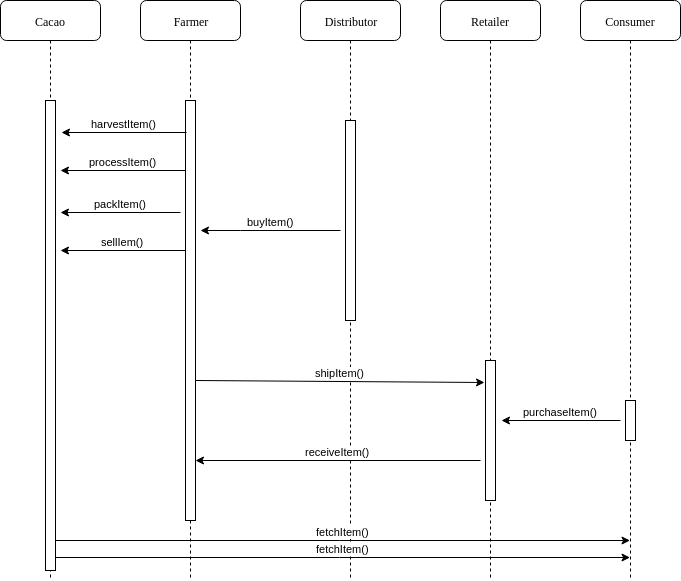

The diagram above was exported from draw.io. Its source (the exported page's mxGraphModel, read from the mxfile embedded in the PNG):
<mxGraphModel dx="460" dy="813" grid="1" gridSize="10" guides="1" tooltips="1" connect="1" arrows="1" fold="1" page="1" pageScale="1" pageWidth="1100" pageHeight="850" background="#ffffff" math="0" shadow="0">
  <root>
    <mxCell id="0" />
    <mxCell id="1" parent="0" />
    <mxCell id="7baba1c4bc27f4b0-2" value="Farmer" style="shape=umlLifeline;perimeter=lifelinePerimeter;whiteSpace=wrap;html=1;container=1;collapsible=0;recursiveResize=0;outlineConnect=0;rounded=1;shadow=0;comic=0;labelBackgroundColor=none;strokeColor=#000000;strokeWidth=1;fillColor=#FFFFFF;fontFamily=Verdana;fontSize=12;fontColor=#000000;align=center;" parent="1" vertex="1">
      <mxGeometry x="240" y="80" width="100" height="580" as="geometry" />
    </mxCell>
    <mxCell id="7baba1c4bc27f4b0-10" value="" style="html=1;points=[];perimeter=orthogonalPerimeter;rounded=0;shadow=0;comic=0;labelBackgroundColor=none;strokeColor=#000000;strokeWidth=1;fillColor=#FFFFFF;fontFamily=Verdana;fontSize=12;fontColor=#000000;align=center;" parent="7baba1c4bc27f4b0-2" vertex="1">
      <mxGeometry x="45" y="100" width="10" height="420" as="geometry" />
    </mxCell>
    <mxCell id="7baba1c4bc27f4b0-3" value="Distributor" style="shape=umlLifeline;perimeter=lifelinePerimeter;whiteSpace=wrap;html=1;container=1;collapsible=0;recursiveResize=0;outlineConnect=0;rounded=1;shadow=0;comic=0;labelBackgroundColor=none;strokeColor=#000000;strokeWidth=1;fillColor=#FFFFFF;fontFamily=Verdana;fontSize=12;fontColor=#000000;align=center;" parent="1" vertex="1">
      <mxGeometry x="400" y="80" width="100" height="580" as="geometry" />
    </mxCell>
    <mxCell id="7baba1c4bc27f4b0-13" value="" style="html=1;points=[];perimeter=orthogonalPerimeter;rounded=0;shadow=0;comic=0;labelBackgroundColor=none;strokeColor=#000000;strokeWidth=1;fillColor=#FFFFFF;fontFamily=Verdana;fontSize=12;fontColor=#000000;align=center;" parent="7baba1c4bc27f4b0-3" vertex="1">
      <mxGeometry x="45" y="120" width="10" height="200" as="geometry" />
    </mxCell>
    <mxCell id="7baba1c4bc27f4b0-4" value="Retailer" style="shape=umlLifeline;perimeter=lifelinePerimeter;whiteSpace=wrap;html=1;container=1;collapsible=0;recursiveResize=0;outlineConnect=0;rounded=1;shadow=0;comic=0;labelBackgroundColor=none;strokeColor=#000000;strokeWidth=1;fillColor=#FFFFFF;fontFamily=Verdana;fontSize=12;fontColor=#000000;align=center;" parent="1" vertex="1">
      <mxGeometry x="540" y="80" width="100" height="580" as="geometry" />
    </mxCell>
    <mxCell id="7baba1c4bc27f4b0-5" value="Consumer" style="shape=umlLifeline;perimeter=lifelinePerimeter;whiteSpace=wrap;html=1;container=1;collapsible=0;recursiveResize=0;outlineConnect=0;rounded=1;shadow=0;comic=0;labelBackgroundColor=none;strokeColor=#000000;strokeWidth=1;fillColor=#FFFFFF;fontFamily=Verdana;fontSize=12;fontColor=#000000;align=center;" parent="1" vertex="1">
      <mxGeometry x="680" y="80" width="100" height="580" as="geometry" />
    </mxCell>
    <mxCell id="7baba1c4bc27f4b0-19" value="" style="html=1;points=[];perimeter=orthogonalPerimeter;rounded=0;shadow=0;comic=0;labelBackgroundColor=none;strokeColor=#000000;strokeWidth=1;fillColor=#FFFFFF;fontFamily=Verdana;fontSize=12;fontColor=#000000;align=center;" parent="7baba1c4bc27f4b0-5" vertex="1">
      <mxGeometry x="45" y="400" width="10" height="40" as="geometry" />
    </mxCell>
    <mxCell id="7baba1c4bc27f4b0-8" value="Cacao" style="shape=umlLifeline;perimeter=lifelinePerimeter;whiteSpace=wrap;html=1;container=1;collapsible=0;recursiveResize=0;outlineConnect=0;rounded=1;shadow=0;comic=0;labelBackgroundColor=none;strokeColor=#000000;strokeWidth=1;fillColor=#FFFFFF;fontFamily=Verdana;fontSize=12;fontColor=#000000;align=center;" parent="1" vertex="1">
      <mxGeometry x="100" y="80" width="100" height="580" as="geometry" />
    </mxCell>
    <mxCell id="7baba1c4bc27f4b0-9" value="" style="html=1;points=[];perimeter=orthogonalPerimeter;rounded=0;shadow=0;comic=0;labelBackgroundColor=none;strokeColor=#000000;strokeWidth=1;fillColor=#FFFFFF;fontFamily=Verdana;fontSize=12;fontColor=#000000;align=center;" parent="7baba1c4bc27f4b0-8" vertex="1">
      <mxGeometry x="45" y="100" width="10" height="470" as="geometry" />
    </mxCell>
    <mxCell id="7baba1c4bc27f4b0-22" value="" style="html=1;points=[];perimeter=orthogonalPerimeter;rounded=0;shadow=0;comic=0;labelBackgroundColor=none;strokeColor=#000000;strokeWidth=1;fillColor=#FFFFFF;fontFamily=Verdana;fontSize=12;fontColor=#000000;align=center;" parent="1" vertex="1">
      <mxGeometry x="585" y="440" width="10" height="140" as="geometry" />
    </mxCell>
    <mxCell id="WB5EtAeZParVBJsKP1-0-2" value="packItem()" style="edgeStyle=orthogonalEdgeStyle;rounded=0;orthogonalLoop=1;jettySize=auto;html=1;labelPosition=center;verticalLabelPosition=top;align=center;verticalAlign=bottom;" edge="1" parent="1">
      <mxGeometry relative="1" as="geometry">
        <mxPoint x="160" y="292" as="targetPoint" />
        <mxPoint x="280" y="292" as="sourcePoint" />
        <Array as="points" />
      </mxGeometry>
    </mxCell>
    <mxCell id="WB5EtAeZParVBJsKP1-0-4" value="sellIem()" style="edgeStyle=orthogonalEdgeStyle;rounded=0;orthogonalLoop=1;jettySize=auto;html=1;labelPosition=center;verticalLabelPosition=top;align=center;verticalAlign=bottom;" edge="1" parent="1">
      <mxGeometry relative="1" as="geometry">
        <mxPoint x="160" y="330" as="targetPoint" />
        <mxPoint x="285" y="330" as="sourcePoint" />
      </mxGeometry>
    </mxCell>
    <mxCell id="WB5EtAeZParVBJsKP1-0-5" value="processItem()" style="edgeStyle=orthogonalEdgeStyle;rounded=0;orthogonalLoop=1;jettySize=auto;html=1;labelPosition=center;verticalLabelPosition=top;align=center;verticalAlign=bottom;" edge="1" parent="1">
      <mxGeometry relative="1" as="geometry">
        <mxPoint x="160" y="250" as="targetPoint" />
        <mxPoint x="285" y="250" as="sourcePoint" />
      </mxGeometry>
    </mxCell>
    <mxCell id="WB5EtAeZParVBJsKP1-0-13" value="buyItem()" style="edgeStyle=orthogonalEdgeStyle;rounded=0;orthogonalLoop=1;jettySize=auto;html=1;labelPosition=center;verticalLabelPosition=top;align=center;verticalAlign=bottom;" edge="1" parent="1">
      <mxGeometry relative="1" as="geometry">
        <mxPoint x="300" y="309.5" as="targetPoint" />
        <mxPoint x="440" y="310" as="sourcePoint" />
        <Array as="points">
          <mxPoint x="340" y="310" />
          <mxPoint x="340" y="310" />
        </Array>
      </mxGeometry>
    </mxCell>
    <mxCell id="WB5EtAeZParVBJsKP1-0-15" value="shipItem()" style="endArrow=classic;html=1;entryX=-0.1;entryY=0.157;entryDx=0;entryDy=0;entryPerimeter=0;labelPosition=center;verticalLabelPosition=top;align=center;verticalAlign=bottom;" edge="1" parent="1" target="7baba1c4bc27f4b0-22">
      <mxGeometry width="50" height="50" relative="1" as="geometry">
        <mxPoint x="295" y="460" as="sourcePoint" />
        <mxPoint x="475" y="460" as="targetPoint" />
      </mxGeometry>
    </mxCell>
    <mxCell id="WB5EtAeZParVBJsKP1-0-17" value="receiveItem()" style="endArrow=classic;html=1;labelPosition=center;verticalLabelPosition=top;align=center;verticalAlign=bottom;" edge="1" parent="1">
      <mxGeometry width="50" height="50" relative="1" as="geometry">
        <mxPoint x="580" y="540" as="sourcePoint" />
        <mxPoint x="295" y="540" as="targetPoint" />
      </mxGeometry>
    </mxCell>
    <mxCell id="WB5EtAeZParVBJsKP1-0-18" value="purchaseItem()" style="endArrow=classic;html=1;labelPosition=center;verticalLabelPosition=top;align=center;verticalAlign=bottom;" edge="1" parent="1">
      <mxGeometry width="50" height="50" relative="1" as="geometry">
        <mxPoint x="720" y="500" as="sourcePoint" />
        <mxPoint x="601" y="500" as="targetPoint" />
      </mxGeometry>
    </mxCell>
    <mxCell id="WB5EtAeZParVBJsKP1-0-19" value="fetchItem()" style="endArrow=classic;html=1;labelPosition=center;verticalLabelPosition=top;align=center;verticalAlign=bottom;" edge="1" parent="1" target="7baba1c4bc27f4b0-5">
      <mxGeometry width="50" height="50" relative="1" as="geometry">
        <mxPoint x="155" y="620" as="sourcePoint" />
        <mxPoint x="205" y="570" as="targetPoint" />
      </mxGeometry>
    </mxCell>
    <mxCell id="WB5EtAeZParVBJsKP1-0-20" value="fetchItem()" style="endArrow=classic;html=1;labelPosition=center;verticalLabelPosition=top;align=center;verticalAlign=bottom;" edge="1" parent="1">
      <mxGeometry width="50" height="50" relative="1" as="geometry">
        <mxPoint x="155" y="637" as="sourcePoint" />
        <mxPoint x="729.5" y="637" as="targetPoint" />
      </mxGeometry>
    </mxCell>
    <mxCell id="WB5EtAeZParVBJsKP1-0-21" value="harvestItem()" style="edgeStyle=orthogonalEdgeStyle;rounded=0;orthogonalLoop=1;jettySize=auto;html=1;labelPosition=center;verticalLabelPosition=top;align=center;verticalAlign=bottom;" edge="1" parent="1">
      <mxGeometry relative="1" as="geometry">
        <mxPoint x="161" y="212" as="targetPoint" />
        <mxPoint x="286" y="212" as="sourcePoint" />
      </mxGeometry>
    </mxCell>
  </root>
</mxGraphModel>